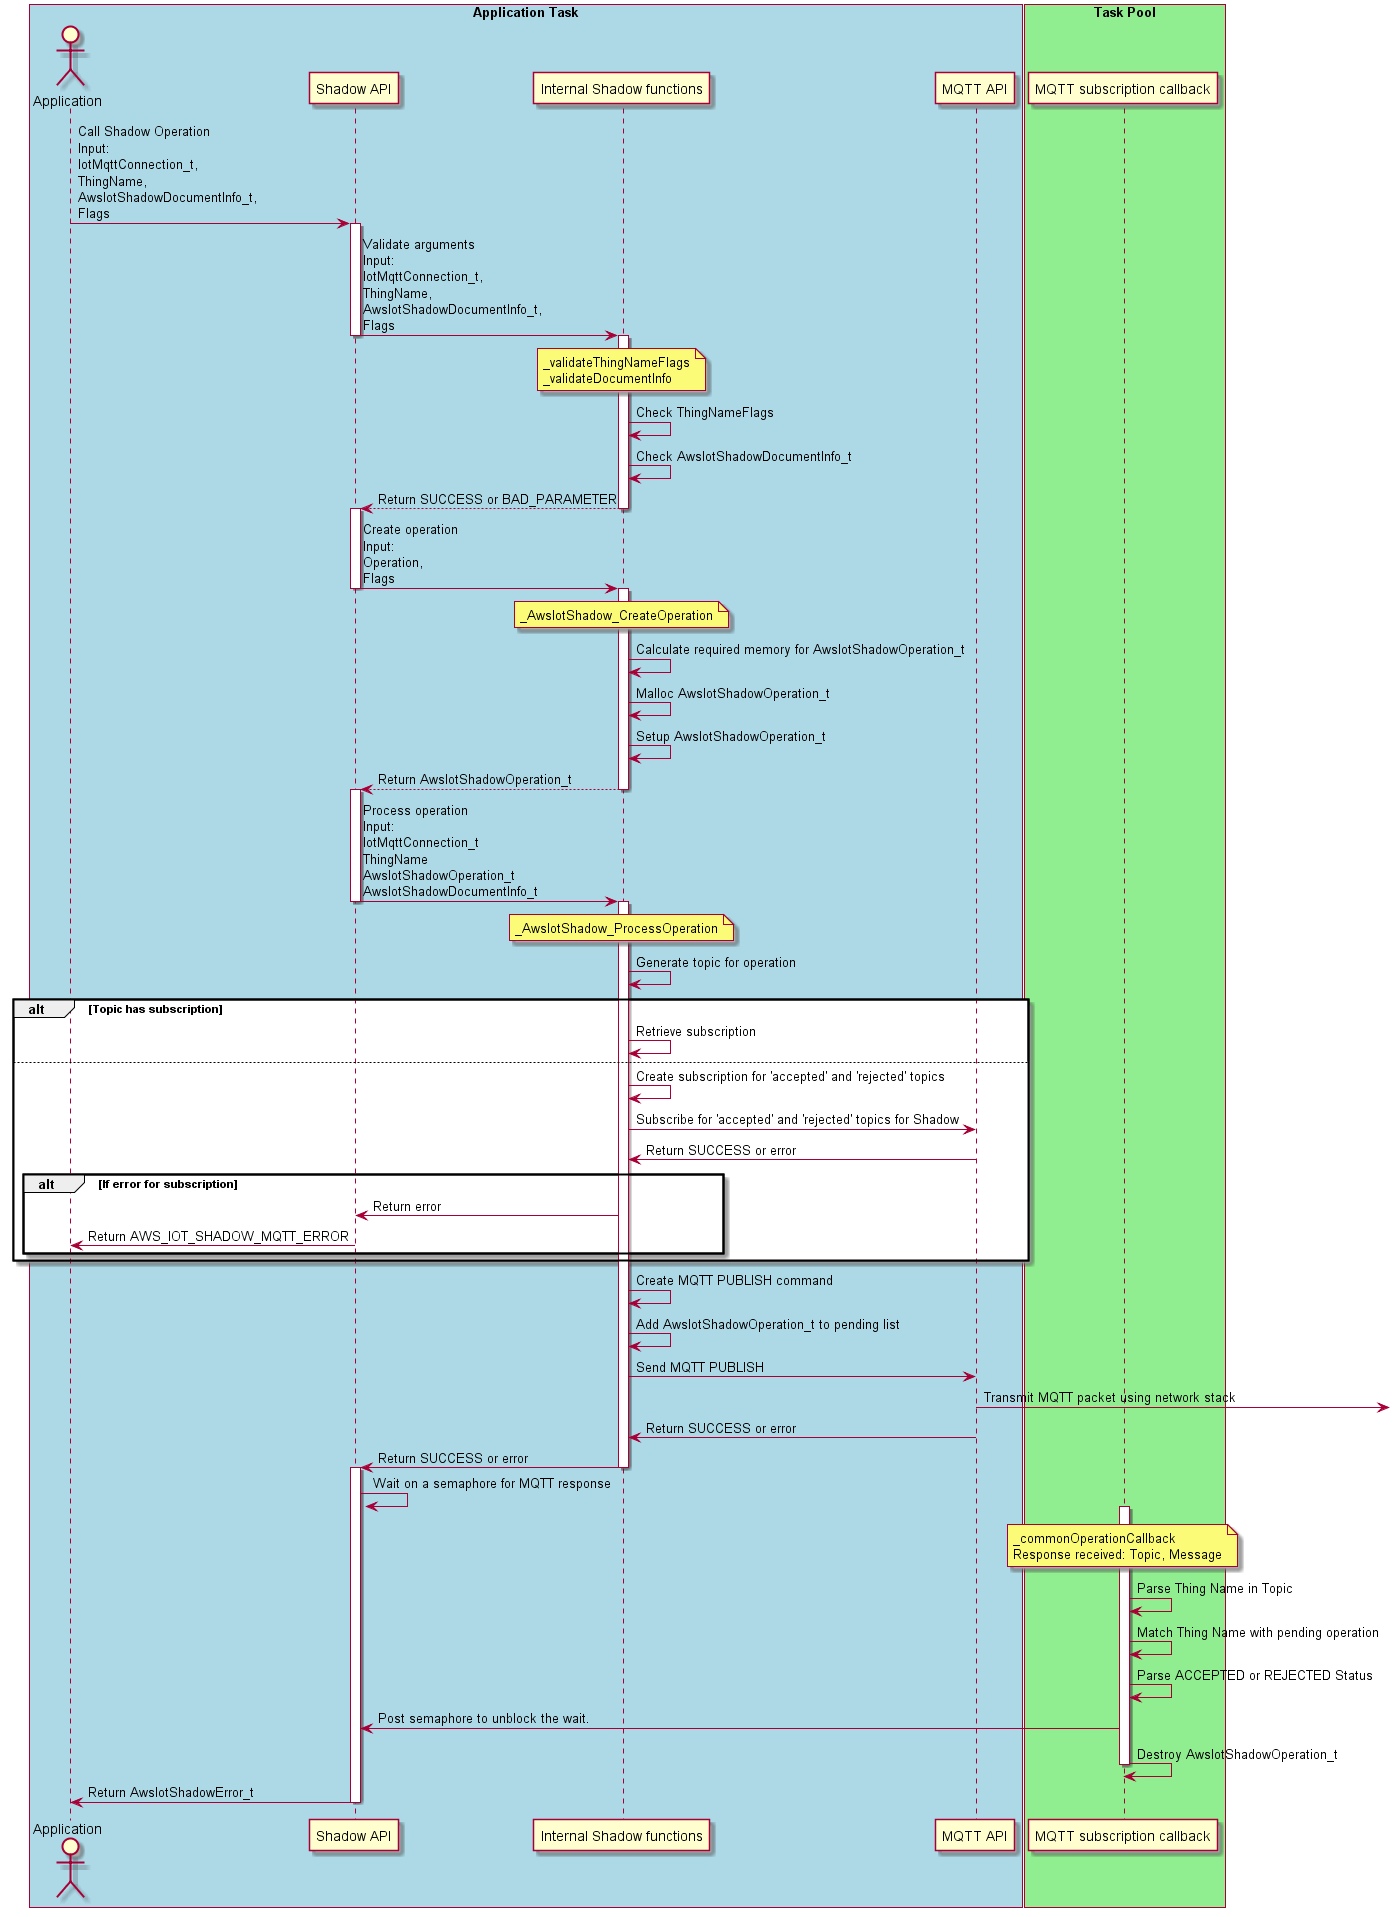

The diagram above was rendered by PlantUML. Its source (embedded in the PNG):
@startuml
skinparam classFontSize 8
skinparam classFontName Helvetica

box "Application Task" #LightBlue
actor Application as app
participant "Shadow API" as shadow
participant "Internal Shadow functions" as internal
participant "MQTT API" as mqtt
end box


box "Task Pool" #LightGreen
participant "MQTT subscription callback" as callback
end box

app -> shadow: Call Shadow Operation\nInput:\nIotMqttConnection_t,\nThingName,\nAwsIotShadowDocumentInfo_t,\nFlags
activate shadow

shadow -> internal: Validate arguments\nInput:\nIotMqttConnection_t,\nThingName,\nAwsIotShadowDocumentInfo_t,\nFlags
deactivate shadow
activate internal
note over internal: _validateThingNameFlags\n_validateDocumentInfo
internal -> internal: Check ThingNameFlags
internal -> internal: Check AwsIotShadowDocumentInfo_t
return Return SUCCESS or BAD_PARAMETER
activate shadow

shadow -> internal: Create operation\nInput:\nOperation,\nFlags
deactivate shadow
activate internal
note over internal: _AwsIotShadow_CreateOperation
internal -> internal: Calculate required memory for AwsIotShadowOperation_t
internal -> internal: Malloc AwsIotShadowOperation_t
internal -> internal: Setup AwsIotShadowOperation_t
return Return AwsIotShadowOperation_t
activate shadow

shadow -> internal: Process operation\nInput:\nIotMqttConnection_t\nThingName\nAwsIotShadowOperation_t\nAwsIotShadowDocumentInfo_t
deactivate shadow
activate internal
note over internal: _AwsIotShadow_ProcessOperation
internal -> internal: Generate topic for operation
alt Topic has subscription
internal -> internal: Retrieve subscription
else
internal -> internal: Create subscription for 'accepted' and 'rejected' topics
internal -> mqtt: Subscribe for 'accepted' and 'rejected' topics for Shadow
mqtt -> internal: Return SUCCESS or error
alt If error for subscription
internal -> shadow: Return error
shadow -> app: Return AWS_IOT_SHADOW_MQTT_ERROR
end alt
end alt
internal -> internal: Create MQTT PUBLISH command
internal -> internal: Add AwsIotShadowOperation_t to pending list
internal -> mqtt: Send MQTT PUBLISH
mqtt -> : Transmit MQTT packet using network stack
mqtt -> internal: Return SUCCESS or error
internal -> shadow: Return SUCCESS or error
deactivate internal
activate shadow
shadow -> shadow: Wait on a semaphore for MQTT response


note over callback: _commonOperationCallback\nResponse received: Topic, Message
activate callback
callback -> callback: Parse Thing Name in Topic
callback -> callback: Match Thing Name with pending operation
callback -> callback: Parse ACCEPTED or REJECTED Status
callback -> shadow: Post semaphore to unblock the wait.
callback -> callback: Destroy AwsIotShadowOperation_t
deactivate callback
shadow -> app: Return AwsIotShadowError_t
deactivate shadow


@enduml